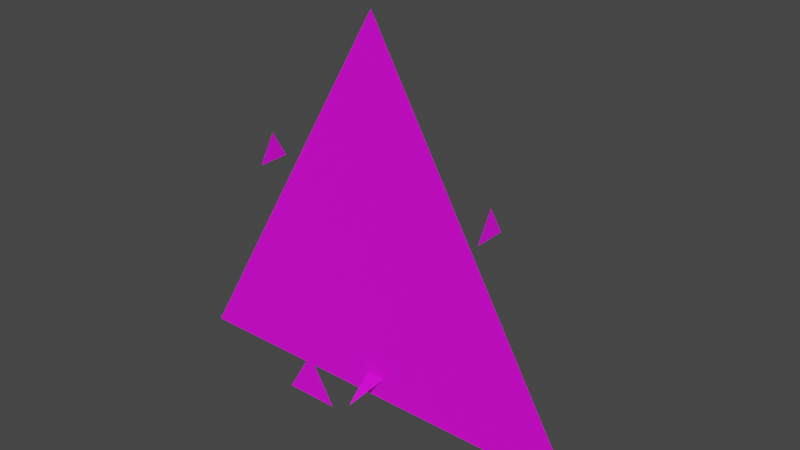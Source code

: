 # Source: oO-paper.blend  (saved by Blender 2.83.20; exported with 4.5.12 LTS)
import bpy
from mathutils import Matrix  # noqa: F401  (used for matrix-valued properties, if any)

bpy.ops.wm.read_factory_settings(use_empty=True)
scene = bpy.context.scene
scene.name = 'Scene'

# ---- collections
col_collection = bpy.data.collections.new('Collection'); scene.collection.children.link(col_collection)

# ---- images (referenced by path relative to the original .blend; pixels are not part of the script)
import os
ASSET_DIR = os.environ.get("B2B_ASSET_DIR", "")  # directory of the original .blend (textures are referenced by path, not embedded)
HERE = os.path.dirname(os.path.abspath(__file__))  # packed textures are extracted next to this script under _unpacked/

def load_image(name, relpath, width, height, colorspace="sRGB"):
    """Load a texture the original file referenced (path relative to the .blend, or extracted next to this script)."""
    p = next((c for c in (os.path.join(HERE, relpath), os.path.join(ASSET_DIR, relpath)) if relpath and os.path.exists(c)), "")
    if p:
        img = bpy.data.images.load(p, check_existing=True)
        img.name = name
    else:  # same state as the original file: an image datablock whose file is absent (Cycles renders it pink)
        img = bpy.data.images.new(name, width, height)
        img.source = "FILE"
        img.filepath = "//" + (relpath or name)
    img.colorspace_settings.name = colorspace
    return img
img_oo_paper_tex_png = load_image('oO-paper-tex.png', 'oO-paper-tex.png', 1024, 1024, 'sRGB')

# ---- materials (node trees are filled in below, after node groups)
mat_oo_paper_mat = bpy.data.materials.new('oo_paper_mat')

# ---- material node trees
mat_oo_paper_mat.use_nodes = True; mat_oo_paper_mat.node_tree.nodes.clear()
_N = mat_oo_paper_mat.node_tree.nodes; _L = mat_oo_paper_mat.node_tree.links
n0 = _N.new('ShaderNodeBsdfPrincipled'); n0.name = 'Principled BSDF'; n0.location = (10, 300)
n0.distribution = 'GGX'
n0.subsurface_method = 'BURLEY'
n0.inputs[3].default_value = 1.45
n0.inputs[27].default_value = (0.0, 0.0, 0.0, 1.0)
n0.inputs[28].default_value = 1.0
n1 = _N.new('ShaderNodeOutputMaterial'); n1.name = 'Material Output'; n1.location = (300, 300)
n2 = _N.new('ShaderNodeTexImage'); n2.name = 'Image Texture'; n2.location = (-322, 250)
n2.image = img_oo_paper_tex_png
n3 = _N.new('ShaderNodeMath'); n3.name = 'Math'; n3.location = (0, 0)
n3.hide = True
n3.operation = 'GREATER_THAN'
_L.new(n0.outputs[0], n1.inputs[0])
_L.new(n2.outputs[0], n0.inputs[0])
_L.new(n2.outputs[1], n3.inputs[0])
_L.new(n3.outputs[0], n0.inputs[4])
n1.is_active_output = True

# ---- world
world_world = bpy.data.worlds.new('World'); scene.world = world_world
world_world.use_nodes = True; world_world.node_tree.nodes.clear()
_N = world_world.node_tree.nodes; _L = world_world.node_tree.links
n0 = _N.new('ShaderNodeOutputWorld'); n0.name = 'World Output'; n0.location = (300, 300)
n1 = _N.new('ShaderNodeBackground'); n1.name = 'Background'; n1.location = (10, 300)
n1.inputs[0].default_value = (0.05088, 0.05088, 0.05088, 1.0)
_L.new(n1.outputs[0], n0.inputs[0])
n0.is_active_output = True
world_world.color = (0.05088, 0.05088, 0.05088)
world_world.use_sun_shadow = False
world_world.sun_shadow_jitter_overblur = 0.0

# ---- meshes
me_oo_paper_body = bpy.data.meshes.new('oo_paper_body')
me_oo_paper_body.from_pydata([(-1.0, 8.49e-09, 0.2025), (1.0, -3.281e-08, 0.2025), (6.48e-08, 2.432e-08, 1.935), (-0.395, 0.001, 0.2452), (-0.5259, 0.001, 0.0184), (-0.2641, 0.001, 0.0184), (-0.5667, 0.07875, 1.168), (-0.5667, -0.06675, 1.168), (-0.5667, 0.006, 1.294), (0.5667, 0.07875, 1.168), (0.5667, -0.06675, 1.168), (0.5667, 0.006, 1.294), (0.1809, 0.5067, 0.4878), (0.001767, -0.1707, 0.2485), (-0.1774, 0.5067, 0.4878)], [], [(2, 0, 1), (5, 3, 4), (8, 6, 7), (11, 9, 10), (14, 13, 12)])
_uv = me_oo_paper_body.uv_layers.new(name='UVMap')
_uv.uv.foreach_set('vector', [0.5, 0.8659, 9.3e-05, 0.0, 0.9999, 0.0, 0.9999, 0.5001, 0.8556, 0.75, 0.7113, 0.5001, 0.8556, 0.75, 0.7113, 0.5001, 0.9999, 0.5001, 0.8556, 0.75, 0.7113, 0.5001, 0.9999, 0.5001, 0.0, 0.4296, 0.07392, 0.1333, 0.1478, 0.4296])
me_oo_paper_body.materials.append(mat_oo_paper_mat)
me_oo_paper_body.use_remesh_fix_poles = True
me_oo_paper_body.use_remesh_preserve_attributes = False
me_oo_paper_body.use_mirror_vertex_groups = False
me_oo_paper_body.use_paint_bone_selection = False
me_oo_paper_body.use_paint_mask_vertex = True
me_oo_paper_body.update()
me_oo_paper_emotion = bpy.data.meshes.new('oo_paper_emotion')
me_oo_paper_emotion.from_pydata([(-0.5787, 0.006076, 1.233), (-0.5787, 0.005924, 1.233), (-0.5787, 0.006, 1.233), (-0.2628, 0.004, 1.257), (-0.263, 0.004, 1.258), (-0.2625, 0.004, 1.258), (0.2689, 0.003999, 1.257), (0.269, 0.003999, 1.256), (0.2685, 0.003999, 1.257), (0.2698, 0.001333, 1.256), (0.2697, 0.001333, 1.257), (0.2702, 0.001333, 1.257), (0.2698, 0.005332, 1.256), (0.2698, 0.005332, 1.257), (0.2703, 0.005332, 1.257), (0.5787, 0.006076, 1.233), (0.5787, 0.005924, 1.233), (0.5787, 0.006, 1.233)], [], [(2, 0, 1), (5, 4, 3), (8, 7, 6), (11, 10, 9), (14, 13, 12), (17, 15, 16)])
_uv = me_oo_paper_emotion.uv_layers.new(name='UVMap')
_uv.uv.foreach_set('vector', [0.8556, 0.2501, 0.9999, 0.5001, 0.7113, 0.5001, 0.8556, 0.75, 0.567, 0.75, 0.7113, 0.5001, 0.567, 0.75, 0.8556, 0.75, 0.7113, 1.0, 0.7113, 1.0, 0.4227, 1.0, 0.567, 0.75, 0.9999, 1.0, 0.7113, 1.0, 0.8556, 0.75, 0.8556, 0.2501, 0.9999, 0.5001, 0.7113, 0.5001])
me_oo_paper_emotion.materials.append(mat_oo_paper_mat)
me_oo_paper_emotion.use_remesh_fix_poles = True
me_oo_paper_emotion.use_remesh_preserve_attributes = False
me_oo_paper_emotion.use_mirror_vertex_groups = False
me_oo_paper_emotion.use_paint_bone_selection = False
me_oo_paper_emotion.use_paint_mask_vertex = True
me_oo_paper_emotion.update()
me_oo_paper_viseme = bpy.data.meshes.new('oo_paper_viseme')
me_oo_paper_viseme.from_pydata([(-0.08692, 0.006665, 1.308), (-0.08678, 0.006665, 1.307), (-0.08706, 0.006665, 1.307), (-0.08624, 0.008, 1.306), (-0.08638, 0.008, 1.307), (-0.08611, 0.008, 1.307), (-0.08612, 0.009333, 1.307), (-0.08599, 0.009333, 1.306), (-0.08626, 0.009333, 1.306), (-0.0863, 0.01067, 1.307), (-0.08616, 0.01067, 1.306), (-0.08644, 0.01067, 1.306), (-0.08618, 0.012, 1.306), (-0.08632, 0.012, 1.307), (-0.08604, 0.012, 1.307)], [], [(2, 1, 0), (5, 4, 3), (8, 7, 6), (11, 10, 9), (14, 13, 12)])
_uv = me_oo_paper_viseme.uv_layers.new(name='UVMap')
_uv.uv.foreach_set('vector', [0.25, 0.8659, 9.301e-05, 0.8659, 0.1251, 0.6494, 0.1251, 0.6494, 0.375, 0.6494, 0.25, 0.8659, 0.5, 0.8659, 0.25, 0.8659, 0.375, 0.6494, 0.375, 0.6494, 0.1251, 0.6494, 0.25, 0.4329, 0.0, 0.4329, 0.25, 0.4329, 0.1251, 0.6494])
me_oo_paper_viseme.materials.append(mat_oo_paper_mat)
me_oo_paper_viseme.use_remesh_fix_poles = True
me_oo_paper_viseme.use_remesh_preserve_attributes = False
me_oo_paper_viseme.use_mirror_vertex_groups = False
me_oo_paper_viseme.use_paint_bone_selection = False
me_oo_paper_viseme.use_paint_mask_vertex = True
me_oo_paper_viseme.update()
arm_armature = bpy.data.armatures.new('Armature')  # bones are not reproduced

# ---- objects
ob_oo_hands_character = bpy.data.objects.new('oo_hands_character', arm_armature)
ob_oo_paper_body = bpy.data.objects.new('oo_paper_body', me_oo_paper_body)
ob_oo_paper_emotion = bpy.data.objects.new('oo_paper_emotion', me_oo_paper_emotion)
ob_oo_paper_viseme = bpy.data.objects.new('oo_paper_viseme', me_oo_paper_viseme)

# ---- transforms, parenting, visibility, modifiers, constraints
ob_oo_hands_character.location = (0.0, 0.0, 0.0)
ob_oo_hands_character.lineart.crease_threshold = 0.0
ob_oo_paper_body.parent = ob_oo_hands_character
ob_oo_paper_body.location = (0.0, 0.0, 0.0)
ob_oo_paper_body.scale = (0.75, 0.75, 0.75)
ob_oo_paper_body.lineart.crease_threshold = 0.0
_vg = ob_oo_paper_body.vertex_groups.new(name='Hips')
_vg = ob_oo_paper_body.vertex_groups.new(name='LeftUpperLeg')
_vg = ob_oo_paper_body.vertex_groups.new(name='LeftLowerLeg')
_vg = ob_oo_paper_body.vertex_groups.new(name='LeftFoot')
_vg = ob_oo_paper_body.vertex_groups.new(name='RightUpperLeg')
_vg = ob_oo_paper_body.vertex_groups.new(name='RightLowerLeg')
_vg.add([3, 4, 5], 1.0, 'REPLACE')
_vg = ob_oo_paper_body.vertex_groups.new(name='RightFoot')
_vg = ob_oo_paper_body.vertex_groups.new(name='Spine')
_vg = ob_oo_paper_body.vertex_groups.new(name='Chest')
_vg = ob_oo_paper_body.vertex_groups.new(name='LeftShoulder')
_vg = ob_oo_paper_body.vertex_groups.new(name='LeftUpperArm')
_vg = ob_oo_paper_body.vertex_groups.new(name='LeftLowerArm')
_vg = ob_oo_paper_body.vertex_groups.new(name='LeftHand')
_vg.add([9, 10, 11], 1.0, 'REPLACE')
_vg = ob_oo_paper_body.vertex_groups.new(name='Neck')
_vg = ob_oo_paper_body.vertex_groups.new(name='Head')
_vg.add([0, 1, 2, 12, 13, 14], 1.0, 'REPLACE')
_vg = ob_oo_paper_body.vertex_groups.new(name='LeftEye')
_vg = ob_oo_paper_body.vertex_groups.new(name='RightEye')
_vg = ob_oo_paper_body.vertex_groups.new(name='RightShoulder')
_vg = ob_oo_paper_body.vertex_groups.new(name='RightUpperArm')
_vg = ob_oo_paper_body.vertex_groups.new(name='RightLowerArm')
_vg = ob_oo_paper_body.vertex_groups.new(name='RightHand')
_vg.add([6, 7, 8], 1.0, 'REPLACE')
_m = ob_oo_paper_body.modifiers.new('Armature', 'ARMATURE')
_m.object = ob_oo_hands_character
ob_oo_paper_emotion.parent = ob_oo_paper_body
ob_oo_paper_emotion.location = (0.0, 0.0, 0.0)
ob_oo_paper_emotion.lineart.crease_threshold = 0.0
_vg = ob_oo_paper_emotion.vertex_groups.new(name='Head')
_vg.add([3, 4, 5, 6, 7, 8, 9, 10, 11, 12, 13, 14], 1.0, 'REPLACE')
_vg = ob_oo_paper_emotion.vertex_groups.new(name='LeftHand')
_vg.add([15, 16, 17], 1.0, 'REPLACE')
_vg = ob_oo_paper_emotion.vertex_groups.new(name='RightHand')
_vg.add([0, 1, 2], 1.0, 'REPLACE')
_m = ob_oo_paper_emotion.modifiers.new('Armature', 'ARMATURE')
_m.object = ob_oo_hands_character
ob_oo_paper_viseme.parent = ob_oo_paper_body
ob_oo_paper_viseme.location = (0.0, 0.0, 0.0)
ob_oo_paper_viseme.lineart.crease_threshold = 0.0
_vg = ob_oo_paper_viseme.vertex_groups.new(name='Head')
_vg.add([0, 1, 2, 3, 4, 5, 6, 7, 8, 9, 10, 11, 12, 13, 14], 1.0, 'REPLACE')
_m = ob_oo_paper_viseme.modifiers.new('Armature', 'ARMATURE')
_m.object = ob_oo_hands_character

# ---- collection membership
col_collection.objects.link(ob_oo_hands_character)
col_collection.objects.link(ob_oo_paper_body)
col_collection.objects.link(ob_oo_paper_emotion)
col_collection.objects.link(ob_oo_paper_viseme)

# ---- scene / render settings (as saved in the file)
scene.frame_start = 1; scene.frame_end = 250; scene.frame_set(1)
scene.render.engine = 'BLENDER_EEVEE_NEXT'
scene.cycles.use_denoising = False
scene.cycles.samples = 128
scene.cycles.sampling_pattern = 'TABULATED_SOBOL'
scene.cycles.use_adaptive_sampling = False
scene.cycles.use_light_tree = False
scene.view_settings.view_transform = 'Filmic'
bpy.context.view_layer.update()

# ---- added for rendering (the .blend has no active camera and no usable light): camera, sun
cam_auto = bpy.data.cameras.new('AutoCamera')
cam_auto.lens = 50.0
cam_auto.sensor_width = 36.0
cam_auto.clip_end = 1000.0
ob_auto_camera = bpy.data.objects.new('AutoCamera', cam_auto)
scene.collection.objects.link(ob_auto_camera)
ob_auto_camera.location = (1.97911, -2.24892, 2.31581)
ob_auto_camera.rotation_euler = (1.09748, -7.21219e-08, 0.694738)
scene.camera = ob_auto_camera
light_auto_sun = bpy.data.lights.new('AutoSun', 'SUN')
light_auto_sun.energy = 3.0
light_auto_sun.angle = 0.0523599
ob_auto_sun = bpy.data.objects.new('AutoSun', light_auto_sun)
scene.collection.objects.link(ob_auto_sun)
ob_auto_sun.rotation_euler = (0.872665, 0.174533, 0.523599)
bpy.context.view_layer.update()
